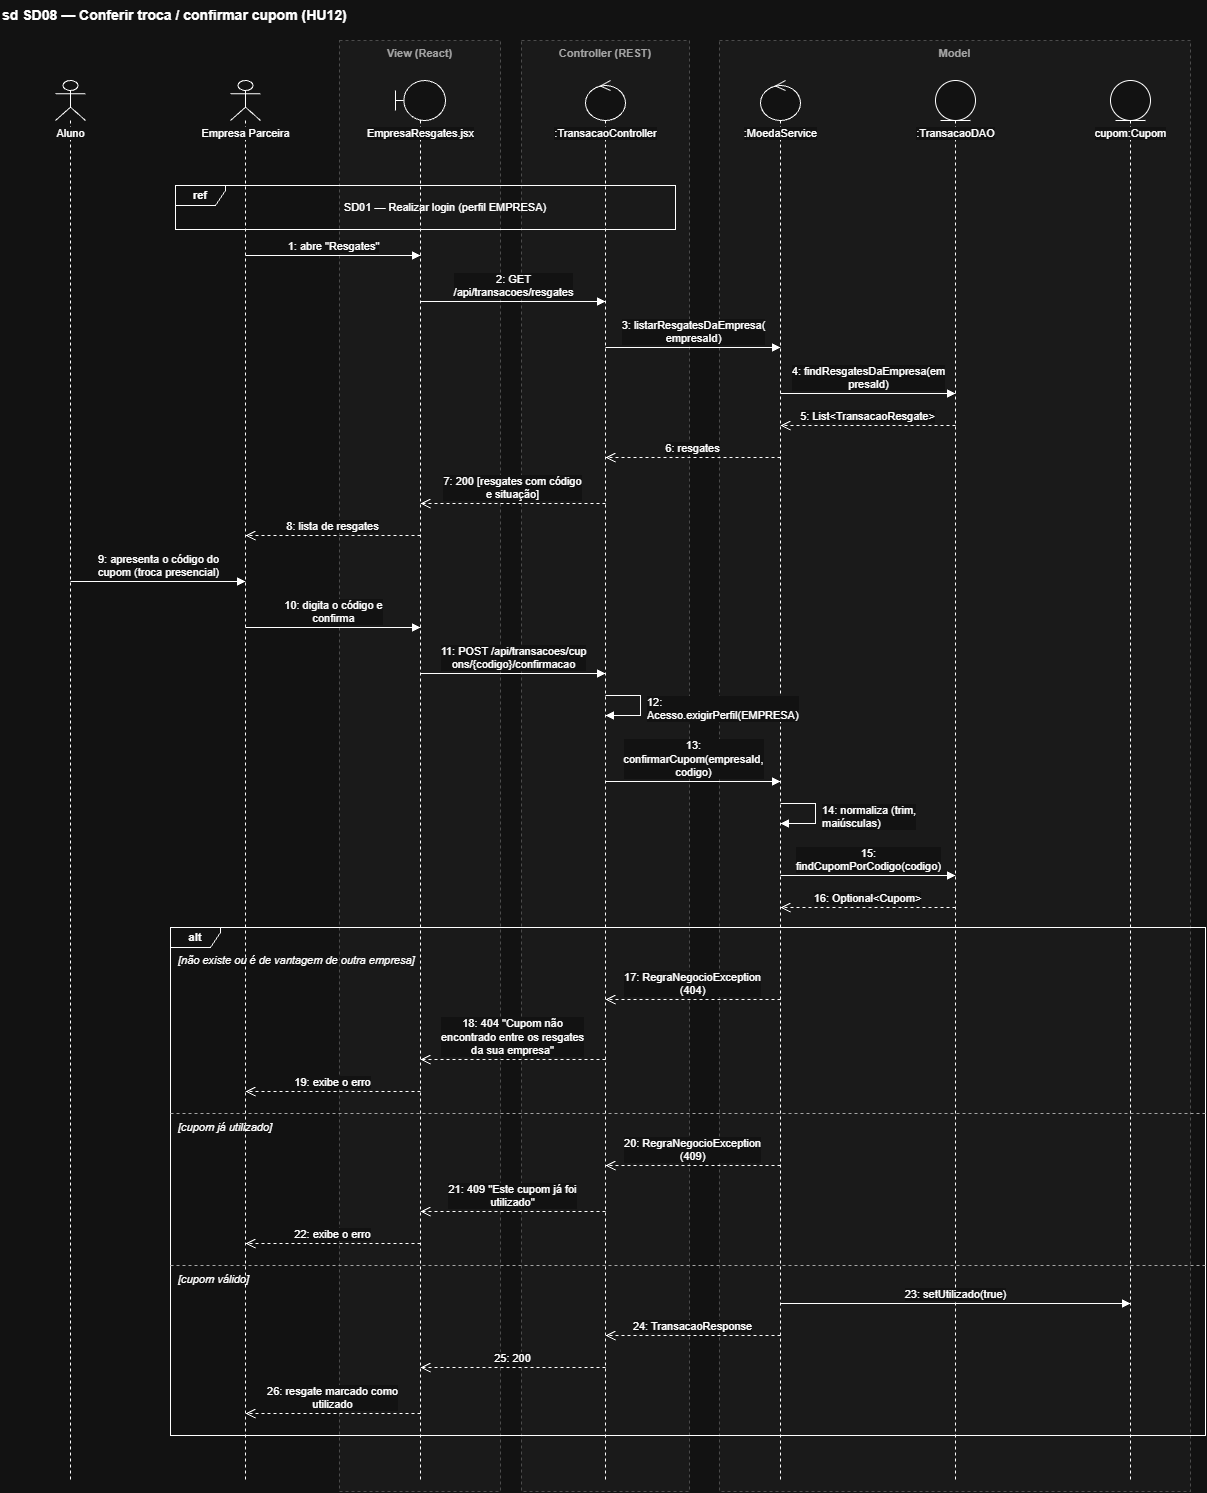

The diagram above was exported from draw.io. Its source (the exported page's mxGraphModel, read from the mxfile embedded in the PNG):
<mxGraphModel dx="2794" dy="1541" grid="1" gridSize="10" guides="1" tooltips="1" connect="1" arrows="1" fold="1" page="0" pageScale="1" pageWidth="1169" pageHeight="827" math="0" shadow="0">
  <root>
    <mxCell id="0" />
    <mxCell id="1" parent="0" />
    <mxCell id="c3" parent="1" style="fontFamily=Helvetica;fontSize=11;text;html=1;align=left;verticalAlign=middle;fontSize=14;fontStyle=1;strokeColor=none;fillColor=none;" value="sd SD08 — Conferir troca / confirmar cupom (HU12)" vertex="1">
      <mxGeometry height="30" width="1200" x="40" as="geometry" />
    </mxCell>
    <mxCell id="c4" parent="1" style="fontFamily=Helvetica;fontSize=11;rounded=0;whiteSpace=wrap;html=1;fillColor=#F5F5F5;strokeColor=#BBBBBB;dashed=1;verticalAlign=top;fontStyle=1;fontColor=#555555;" value="View (React)" vertex="1">
      <mxGeometry height="1451" width="161" x="379" y="40" as="geometry" />
    </mxCell>
    <mxCell id="c5" parent="1" style="fontFamily=Helvetica;fontSize=11;rounded=0;whiteSpace=wrap;html=1;fillColor=#F5F5F5;strokeColor=#BBBBBB;dashed=1;verticalAlign=top;fontStyle=1;fontColor=#555555;" value="Controller (REST)" vertex="1">
      <mxGeometry height="1451" width="168" x="561" y="40" as="geometry" />
    </mxCell>
    <mxCell id="c6" parent="1" style="fontFamily=Helvetica;fontSize=11;rounded=0;whiteSpace=wrap;html=1;fillColor=#F5F5F5;strokeColor=#BBBBBB;dashed=1;verticalAlign=top;fontStyle=1;fontColor=#555555;" value="Model" vertex="1">
      <mxGeometry height="1451" width="471" x="759" y="40" as="geometry" />
    </mxCell>
    <mxCell id="c7" parent="1" style="fontFamily=Helvetica;fontSize=11;perimeter=lifelinePerimeter;html=1;container=0;collapsible=0;recursiveResize=0;outlineConnect=0;portConstraint=eastwest;shape=umlLifeline;participant=umlActor;size=40;verticalAlign=top;spacingTop=40;labelBackgroundColor=#FFFFFF;whiteSpace=nowrap;" value="Aluno" vertex="1">
      <mxGeometry height="1401" width="30" x="95" y="80" as="geometry" />
    </mxCell>
    <mxCell id="c8" parent="1" style="fontFamily=Helvetica;fontSize=11;perimeter=lifelinePerimeter;html=1;container=0;collapsible=0;recursiveResize=0;outlineConnect=0;portConstraint=eastwest;shape=umlLifeline;participant=umlActor;size=40;verticalAlign=top;spacingTop=40;labelBackgroundColor=#FFFFFF;whiteSpace=nowrap;" value="Empresa Parceira" vertex="1">
      <mxGeometry height="1401" width="30" x="270" y="80" as="geometry" />
    </mxCell>
    <mxCell id="c9" parent="1" style="fontFamily=Helvetica;fontSize=11;perimeter=lifelinePerimeter;html=1;container=0;collapsible=0;recursiveResize=0;outlineConnect=0;portConstraint=eastwest;shape=umlLifeline;participant=umlBoundary;size=40;verticalAlign=top;spacingTop=40;labelBackgroundColor=#FFFFFF;whiteSpace=nowrap;" value="EmpresaResgates.jsx" vertex="1">
      <mxGeometry height="1401" width="50" x="435" y="80" as="geometry" />
    </mxCell>
    <mxCell id="c10" parent="1" style="fontFamily=Helvetica;fontSize=11;perimeter=lifelinePerimeter;html=1;container=0;collapsible=0;recursiveResize=0;outlineConnect=0;portConstraint=eastwest;shape=umlLifeline;participant=umlControl;size=40;verticalAlign=top;spacingTop=40;labelBackgroundColor=#FFFFFF;whiteSpace=nowrap;" value=":TransacaoController" vertex="1">
      <mxGeometry height="1401" width="40" x="625" y="80" as="geometry" />
    </mxCell>
    <mxCell id="c11" parent="1" style="fontFamily=Helvetica;fontSize=11;perimeter=lifelinePerimeter;html=1;container=0;collapsible=0;recursiveResize=0;outlineConnect=0;portConstraint=eastwest;shape=umlLifeline;participant=umlControl;size=40;verticalAlign=top;spacingTop=40;labelBackgroundColor=#FFFFFF;whiteSpace=nowrap;" value=":MoedaService" vertex="1">
      <mxGeometry height="1401" width="40" x="800" y="80" as="geometry" />
    </mxCell>
    <mxCell id="c12" parent="1" style="fontFamily=Helvetica;fontSize=11;perimeter=lifelinePerimeter;html=1;container=0;collapsible=0;recursiveResize=0;outlineConnect=0;portConstraint=eastwest;shape=umlLifeline;participant=umlEntity;size=40;verticalAlign=top;spacingTop=40;labelBackgroundColor=#FFFFFF;whiteSpace=nowrap;" value=":TransacaoDAO" vertex="1">
      <mxGeometry height="1401" width="40" x="975" y="80" as="geometry" />
    </mxCell>
    <mxCell id="c13" parent="1" style="fontFamily=Helvetica;fontSize=11;perimeter=lifelinePerimeter;html=1;container=0;collapsible=0;recursiveResize=0;outlineConnect=0;portConstraint=eastwest;shape=umlLifeline;participant=umlEntity;size=40;verticalAlign=top;spacingTop=40;labelBackgroundColor=#FFFFFF;whiteSpace=nowrap;" value="cupom:Cupom" vertex="1">
      <mxGeometry height="1401" width="40" x="1150" y="80" as="geometry" />
    </mxCell>
    <mxCell id="c14" parent="1" style="fontFamily=Helvetica;fontSize=11;shape=umlFrame;whiteSpace=wrap;html=1;pointerEvents=0;fillColor=none;width=50;height=20;fontStyle=1;" value="ref" vertex="1">
      <mxGeometry height="44" width="500" x="215" y="185" as="geometry" />
    </mxCell>
    <mxCell id="c15" parent="1" style="fontFamily=Helvetica;fontSize=11;shape=umlFrame;whiteSpace=wrap;html=1;pointerEvents=0;fillColor=none;width=50;height=20;fontStyle=1;" value="alt" vertex="1">
      <mxGeometry height="508" width="1035" x="210" y="927" as="geometry" />
    </mxCell>
    <mxCell id="c16" edge="1" parent="1" style="endArrow=none;dashed=1;html=1;rounded=0;strokeColor=#555555;" value="">
      <mxGeometry relative="1" as="geometry">
        <mxPoint x="210" y="1113" as="sourcePoint" />
        <mxPoint x="1245" y="1113" as="targetPoint" />
      </mxGeometry>
    </mxCell>
    <mxCell id="c17" edge="1" parent="1" style="endArrow=none;dashed=1;html=1;rounded=0;strokeColor=#555555;" value="">
      <mxGeometry relative="1" as="geometry">
        <mxPoint x="210" y="1265" as="sourcePoint" />
        <mxPoint x="1245" y="1265" as="targetPoint" />
      </mxGeometry>
    </mxCell>
    <mxCell id="c18" edge="1" parent="1" style="fontFamily=Helvetica;fontSize=11;html=1;verticalAlign=bottom;endArrow=block;endFill=1;rounded=0;labelBackgroundColor=#FFFFFF;" value="1: abre &quot;Resgates&quot;">
      <mxGeometry relative="1" as="geometry">
        <mxPoint x="285" y="255" as="sourcePoint" />
        <mxPoint x="460" y="255" as="targetPoint" />
      </mxGeometry>
    </mxCell>
    <mxCell id="c19" edge="1" parent="1" style="fontFamily=Helvetica;fontSize=11;html=1;verticalAlign=bottom;endArrow=block;endFill=1;rounded=0;labelBackgroundColor=#FFFFFF;" value="2: GET&lt;br&gt;/api/transacoes/resgates">
      <mxGeometry relative="1" as="geometry">
        <mxPoint x="460" y="301" as="sourcePoint" />
        <mxPoint x="645" y="301" as="targetPoint" />
      </mxGeometry>
    </mxCell>
    <mxCell id="c20" edge="1" parent="1" style="fontFamily=Helvetica;fontSize=11;html=1;verticalAlign=bottom;endArrow=block;endFill=1;rounded=0;labelBackgroundColor=#FFFFFF;" value="3: listarResgatesDaEmpresa(&lt;br&gt;empresaId)">
      <mxGeometry relative="1" as="geometry">
        <mxPoint x="645" y="347" as="sourcePoint" />
        <mxPoint x="820" y="347" as="targetPoint" />
      </mxGeometry>
    </mxCell>
    <mxCell id="c21" edge="1" parent="1" style="fontFamily=Helvetica;fontSize=11;html=1;verticalAlign=bottom;endArrow=block;endFill=1;rounded=0;labelBackgroundColor=#FFFFFF;" value="4: findResgatesDaEmpresa(em&lt;br&gt;presaId)">
      <mxGeometry relative="1" as="geometry">
        <mxPoint x="820" y="393" as="sourcePoint" />
        <mxPoint x="995" y="393" as="targetPoint" />
      </mxGeometry>
    </mxCell>
    <mxCell id="c22" edge="1" parent="1" style="fontFamily=Helvetica;fontSize=11;html=1;verticalAlign=bottom;endArrow=open;endSize=8;dashed=1;rounded=0;labelBackgroundColor=#FFFFFF;" value="5: List&amp;lt;TransacaoResgate&amp;gt;">
      <mxGeometry relative="1" as="geometry">
        <mxPoint x="995" y="425" as="sourcePoint" />
        <mxPoint x="820" y="425" as="targetPoint" />
      </mxGeometry>
    </mxCell>
    <mxCell id="c23" edge="1" parent="1" style="fontFamily=Helvetica;fontSize=11;html=1;verticalAlign=bottom;endArrow=open;endSize=8;dashed=1;rounded=0;labelBackgroundColor=#FFFFFF;" value="6: resgates">
      <mxGeometry relative="1" as="geometry">
        <mxPoint x="820" y="457" as="sourcePoint" />
        <mxPoint x="645" y="457" as="targetPoint" />
      </mxGeometry>
    </mxCell>
    <mxCell id="c24" edge="1" parent="1" style="fontFamily=Helvetica;fontSize=11;html=1;verticalAlign=bottom;endArrow=open;endSize=8;dashed=1;rounded=0;labelBackgroundColor=#FFFFFF;" value="7: 200 [resgates com código&lt;br&gt;e situação]">
      <mxGeometry relative="1" as="geometry">
        <mxPoint x="645" y="503" as="sourcePoint" />
        <mxPoint x="460" y="503" as="targetPoint" />
      </mxGeometry>
    </mxCell>
    <mxCell id="c25" edge="1" parent="1" style="fontFamily=Helvetica;fontSize=11;html=1;verticalAlign=bottom;endArrow=open;endSize=8;dashed=1;rounded=0;labelBackgroundColor=#FFFFFF;" value="8: lista de resgates">
      <mxGeometry relative="1" as="geometry">
        <mxPoint x="460" y="535" as="sourcePoint" />
        <mxPoint x="285" y="535" as="targetPoint" />
      </mxGeometry>
    </mxCell>
    <mxCell id="c26" edge="1" parent="1" style="fontFamily=Helvetica;fontSize=11;html=1;verticalAlign=bottom;endArrow=block;endFill=1;rounded=0;labelBackgroundColor=#FFFFFF;" value="9: apresenta o código do&lt;br&gt;cupom (troca presencial)">
      <mxGeometry relative="1" as="geometry">
        <mxPoint x="110" y="581" as="sourcePoint" />
        <mxPoint x="285" y="581" as="targetPoint" />
      </mxGeometry>
    </mxCell>
    <mxCell id="c27" edge="1" parent="1" style="fontFamily=Helvetica;fontSize=11;html=1;verticalAlign=bottom;endArrow=block;endFill=1;rounded=0;labelBackgroundColor=#FFFFFF;" value="10: digita o código e&lt;br&gt;confirma">
      <mxGeometry relative="1" as="geometry">
        <mxPoint x="285" y="627" as="sourcePoint" />
        <mxPoint x="460" y="627" as="targetPoint" />
      </mxGeometry>
    </mxCell>
    <mxCell id="c28" edge="1" parent="1" style="fontFamily=Helvetica;fontSize=11;html=1;verticalAlign=bottom;endArrow=block;endFill=1;rounded=0;labelBackgroundColor=#FFFFFF;" value="11: POST /api/transacoes/cup&lt;br&gt;ons/{codigo}/confirmacao">
      <mxGeometry relative="1" as="geometry">
        <mxPoint x="460" y="673" as="sourcePoint" />
        <mxPoint x="645" y="673" as="targetPoint" />
      </mxGeometry>
    </mxCell>
    <mxCell id="c29" edge="1" parent="1" style="fontFamily=Helvetica;fontSize=11;html=1;endArrow=block;endFill=1;rounded=0;" value="">
      <mxGeometry relative="1" as="geometry">
        <Array as="points">
          <mxPoint x="680" y="695" />
          <mxPoint x="680" y="715" />
        </Array>
        <mxPoint x="645" y="695" as="sourcePoint" />
        <mxPoint x="645" y="715" as="targetPoint" />
      </mxGeometry>
    </mxCell>
    <mxCell id="c30" edge="1" parent="1" style="fontFamily=Helvetica;fontSize=11;html=1;verticalAlign=bottom;endArrow=block;endFill=1;rounded=0;labelBackgroundColor=#FFFFFF;" value="13:&lt;br&gt;confirmarCupom(empresaId,&lt;br&gt;codigo)">
      <mxGeometry relative="1" as="geometry">
        <mxPoint x="645" y="781" as="sourcePoint" />
        <mxPoint x="820" y="781" as="targetPoint" />
      </mxGeometry>
    </mxCell>
    <mxCell id="c31" edge="1" parent="1" style="fontFamily=Helvetica;fontSize=11;html=1;endArrow=block;endFill=1;rounded=0;" value="">
      <mxGeometry relative="1" as="geometry">
        <Array as="points">
          <mxPoint x="855" y="803" />
          <mxPoint x="855" y="823" />
        </Array>
        <mxPoint x="820" y="803" as="sourcePoint" />
        <mxPoint x="820" y="823" as="targetPoint" />
      </mxGeometry>
    </mxCell>
    <mxCell id="c32" edge="1" parent="1" style="fontFamily=Helvetica;fontSize=11;html=1;verticalAlign=bottom;endArrow=block;endFill=1;rounded=0;labelBackgroundColor=#FFFFFF;" value="15:&lt;br&gt;findCupomPorCodigo(codigo)">
      <mxGeometry relative="1" as="geometry">
        <mxPoint x="820" y="875" as="sourcePoint" />
        <mxPoint x="995" y="875" as="targetPoint" />
      </mxGeometry>
    </mxCell>
    <mxCell id="c33" edge="1" parent="1" style="fontFamily=Helvetica;fontSize=11;html=1;verticalAlign=bottom;endArrow=open;endSize=8;dashed=1;rounded=0;labelBackgroundColor=#FFFFFF;" value="16: Optional&amp;lt;Cupom&amp;gt;">
      <mxGeometry relative="1" as="geometry">
        <mxPoint x="995" y="907" as="sourcePoint" />
        <mxPoint x="820" y="907" as="targetPoint" />
      </mxGeometry>
    </mxCell>
    <mxCell id="c34" edge="1" parent="1" style="fontFamily=Helvetica;fontSize=11;html=1;verticalAlign=bottom;endArrow=open;endSize=8;dashed=1;rounded=0;labelBackgroundColor=#FFFFFF;" value="17: RegraNegocioException&lt;br&gt;(404)">
      <mxGeometry relative="1" as="geometry">
        <mxPoint x="820" y="999" as="sourcePoint" />
        <mxPoint x="645" y="999" as="targetPoint" />
      </mxGeometry>
    </mxCell>
    <mxCell id="c35" edge="1" parent="1" style="fontFamily=Helvetica;fontSize=11;html=1;verticalAlign=bottom;endArrow=open;endSize=8;dashed=1;rounded=0;labelBackgroundColor=#FFFFFF;" value="18: 404 &quot;Cupom não&lt;br&gt;encontrado entre os resgates&lt;br&gt;da sua empresa&quot;">
      <mxGeometry relative="1" as="geometry">
        <mxPoint x="645" y="1059" as="sourcePoint" />
        <mxPoint x="460" y="1059" as="targetPoint" />
      </mxGeometry>
    </mxCell>
    <mxCell id="c36" edge="1" parent="1" style="fontFamily=Helvetica;fontSize=11;html=1;verticalAlign=bottom;endArrow=open;endSize=8;dashed=1;rounded=0;labelBackgroundColor=#FFFFFF;" value="19: exibe o erro">
      <mxGeometry relative="1" as="geometry">
        <mxPoint x="460" y="1091" as="sourcePoint" />
        <mxPoint x="285" y="1091" as="targetPoint" />
      </mxGeometry>
    </mxCell>
    <mxCell id="c37" edge="1" parent="1" style="fontFamily=Helvetica;fontSize=11;html=1;verticalAlign=bottom;endArrow=open;endSize=8;dashed=1;rounded=0;labelBackgroundColor=#FFFFFF;" value="20: RegraNegocioException&lt;br&gt;(409)">
      <mxGeometry relative="1" as="geometry">
        <mxPoint x="820" y="1165" as="sourcePoint" />
        <mxPoint x="645" y="1165" as="targetPoint" />
      </mxGeometry>
    </mxCell>
    <mxCell id="c38" edge="1" parent="1" style="fontFamily=Helvetica;fontSize=11;html=1;verticalAlign=bottom;endArrow=open;endSize=8;dashed=1;rounded=0;labelBackgroundColor=#FFFFFF;" value="21: 409 &quot;Este cupom já foi&lt;br&gt;utilizado&quot;">
      <mxGeometry relative="1" as="geometry">
        <mxPoint x="645" y="1211" as="sourcePoint" />
        <mxPoint x="460" y="1211" as="targetPoint" />
      </mxGeometry>
    </mxCell>
    <mxCell id="c39" edge="1" parent="1" style="fontFamily=Helvetica;fontSize=11;html=1;verticalAlign=bottom;endArrow=open;endSize=8;dashed=1;rounded=0;labelBackgroundColor=#FFFFFF;" value="22: exibe o erro">
      <mxGeometry relative="1" as="geometry">
        <mxPoint x="460" y="1243" as="sourcePoint" />
        <mxPoint x="285" y="1243" as="targetPoint" />
      </mxGeometry>
    </mxCell>
    <mxCell id="c40" edge="1" parent="1" style="fontFamily=Helvetica;fontSize=11;html=1;verticalAlign=bottom;endArrow=block;endFill=1;rounded=0;labelBackgroundColor=#FFFFFF;" value="23: setUtilizado(true)">
      <mxGeometry relative="1" as="geometry">
        <mxPoint x="820" y="1303" as="sourcePoint" />
        <mxPoint x="1170" y="1303" as="targetPoint" />
      </mxGeometry>
    </mxCell>
    <mxCell id="c41" edge="1" parent="1" style="fontFamily=Helvetica;fontSize=11;html=1;verticalAlign=bottom;endArrow=open;endSize=8;dashed=1;rounded=0;labelBackgroundColor=#FFFFFF;" value="24: TransacaoResponse">
      <mxGeometry relative="1" as="geometry">
        <mxPoint x="820" y="1335" as="sourcePoint" />
        <mxPoint x="645" y="1335" as="targetPoint" />
      </mxGeometry>
    </mxCell>
    <mxCell id="c42" edge="1" parent="1" style="fontFamily=Helvetica;fontSize=11;html=1;verticalAlign=bottom;endArrow=open;endSize=8;dashed=1;rounded=0;labelBackgroundColor=#FFFFFF;" value="25: 200">
      <mxGeometry relative="1" as="geometry">
        <mxPoint x="645" y="1367" as="sourcePoint" />
        <mxPoint x="460" y="1367" as="targetPoint" />
      </mxGeometry>
    </mxCell>
    <mxCell id="c43" edge="1" parent="1" style="fontFamily=Helvetica;fontSize=11;html=1;verticalAlign=bottom;endArrow=open;endSize=8;dashed=1;rounded=0;labelBackgroundColor=#FFFFFF;" value="26: resgate marcado como&lt;br&gt;utilizado">
      <mxGeometry relative="1" as="geometry">
        <mxPoint x="460" y="1413" as="sourcePoint" />
        <mxPoint x="285" y="1413" as="targetPoint" />
      </mxGeometry>
    </mxCell>
    <mxCell id="c44" parent="1" style="fontFamily=Helvetica;fontSize=11;text;html=1;align=center;verticalAlign=middle;whiteSpace=wrap;strokeColor=none;fillColor=none;" value="SD01 — Realizar login (perfil EMPRESA)" vertex="1">
      <mxGeometry height="36" width="440" x="265" y="189" as="geometry" />
    </mxCell>
    <mxCell id="c45" parent="1" style="fontFamily=Helvetica;fontSize=11;text;html=1;align=left;verticalAlign=top;whiteSpace=wrap;strokeColor=none;fillColor=none;labelBackgroundColor=#FFFFFF;" value="12:&lt;br&gt;Acesso.exigirPerfil(EMPRESA)" vertex="1">
      <mxGeometry height="36" width="184" x="685" y="689" as="geometry" />
    </mxCell>
    <mxCell id="c46" parent="1" style="fontFamily=Helvetica;fontSize=11;text;html=1;align=left;verticalAlign=top;whiteSpace=wrap;strokeColor=none;fillColor=none;labelBackgroundColor=#FFFFFF;" value="14: normaliza (trim,&lt;br&gt;maiúsculas)" vertex="1">
      <mxGeometry height="36" width="134" x="860" y="797" as="geometry" />
    </mxCell>
    <mxCell id="c47" parent="1" style="fontFamily=Helvetica;fontSize=11;text;html=1;align=left;verticalAlign=top;whiteSpace=wrap;strokeColor=none;fillColor=none;fontStyle=2;" value="[não existe ou é de vantagem de outra empresa]" vertex="1">
      <mxGeometry height="18" width="1023" x="216" y="947" as="geometry" />
    </mxCell>
    <mxCell id="c48" parent="1" style="fontFamily=Helvetica;fontSize=11;text;html=1;align=left;verticalAlign=top;whiteSpace=wrap;strokeColor=none;fillColor=none;fontStyle=2;" value="[cupom já utilizado]" vertex="1">
      <mxGeometry height="18" width="1023" x="216" y="1114" as="geometry" />
    </mxCell>
    <mxCell id="c49" parent="1" style="fontFamily=Helvetica;fontSize=11;text;html=1;align=left;verticalAlign=top;whiteSpace=wrap;strokeColor=none;fillColor=none;fontStyle=2;" value="[cupom válido]" vertex="1">
      <mxGeometry height="18" width="1023" x="216" y="1266" as="geometry" />
    </mxCell>
  </root>
</mxGraphModel>